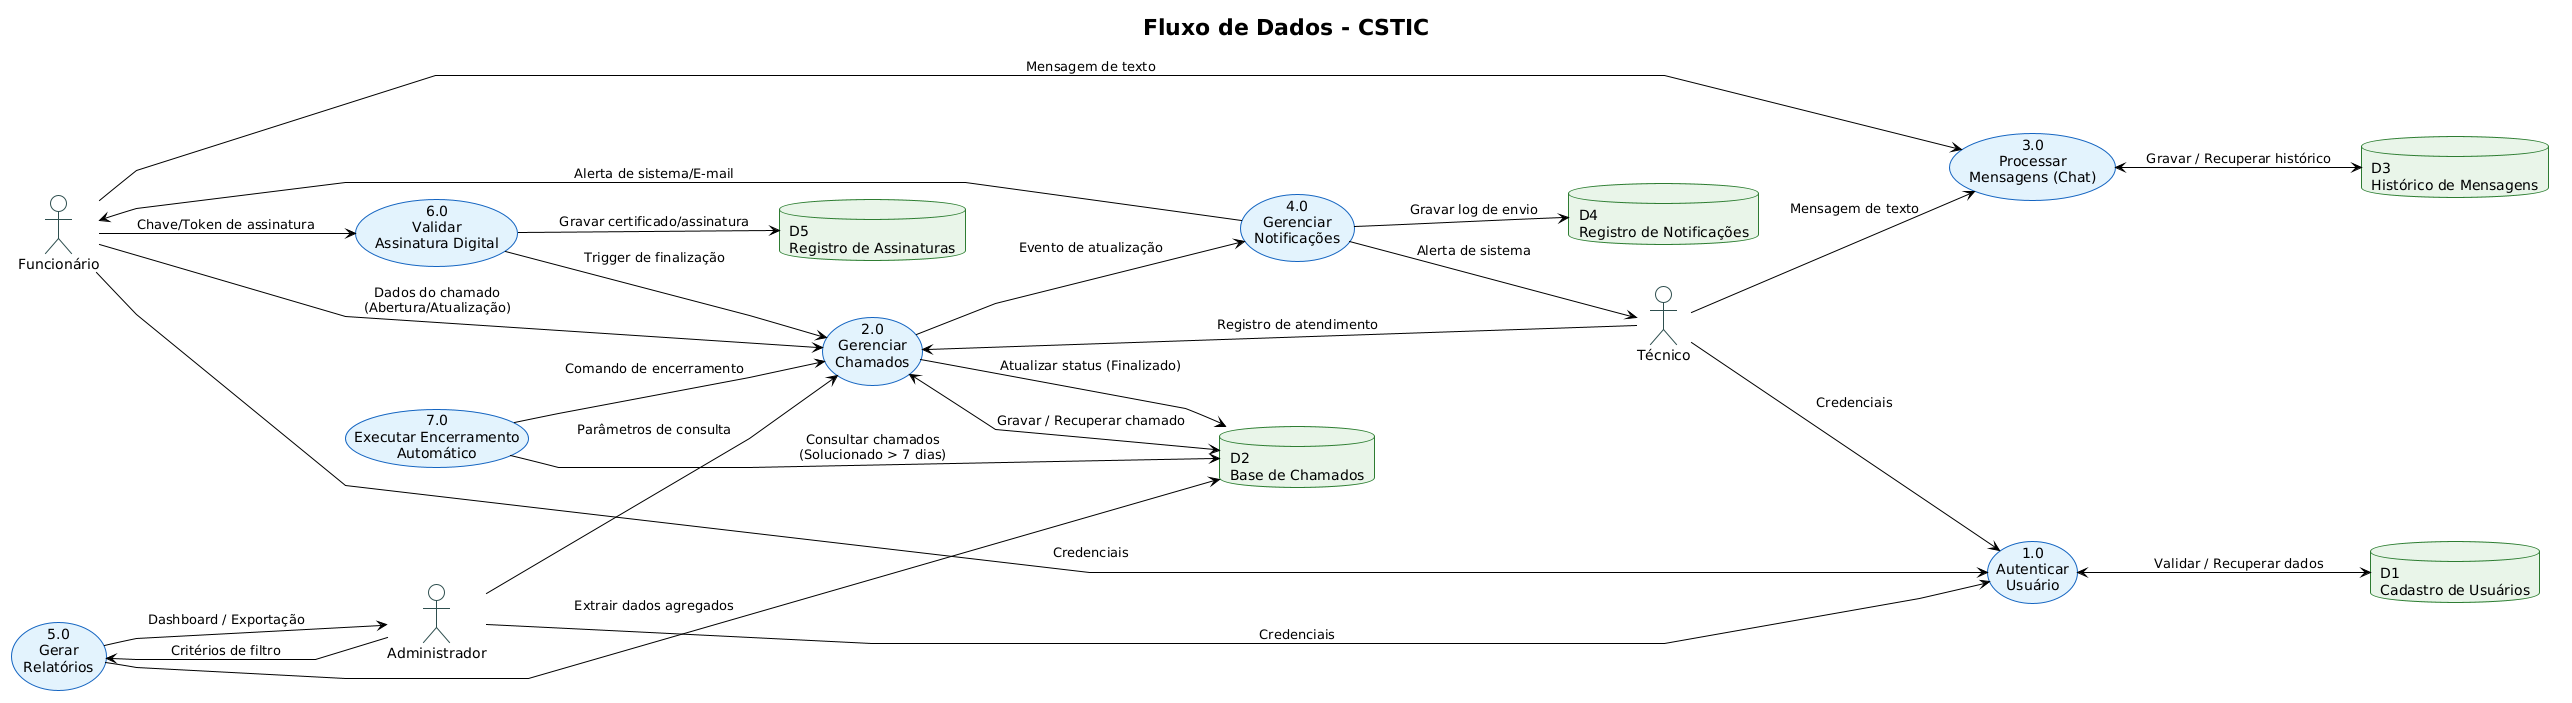

The diagram above was rendered by PlantUML. Its source (embedded in the PNG):
@startuml
!theme plain
left to right direction
skinparam linetype polyline
skinparam shadowing false
skinparam defaultFontName Arial

' Cores para diferenciar os elementos do DFD
skinparam usecase {
    BackgroundColor #E3F2FD
    BorderColor #1565C0
}
skinparam database {
    BackgroundColor #E8F5E9
    BorderColor #2E7D32
}
skinparam actor {
    BackgroundColor White
    BorderColor DarkSlateGray
}

title Fluxo de Dados - CSTIC

actor "Funcionário" as Usuario
actor "Técnico" as Tecnico
actor "Administrador" as Admin

' Processos (Sempre com verbos)
usecase "1.0\nAutenticar\nUsuário" as Auth
usecase "2.0\nGerenciar\nChamados" as Ticket
usecase "3.0\nProcessar\nMensagens (Chat)" as Chat
usecase "4.0\nGerenciar\nNotificações" as Notify
usecase "5.0\nGerar\nRelatórios" as Report
usecase "6.0\nValidar\nAssinatura Digital" as Validation
usecase "7.0\nExecutar Encerramento\nAutomático" as Scheduler

' Depósitos de Dados (Data Stores)
database "D1\nCadastro de Usuários" as D1
database "D2\nBase de Chamados" as D2
database "D3\nHistórico de Mensagens" as D3
database "D4\nRegistro de Notificações" as D4
database "D5\nRegistro de Assinaturas" as D5

' Fluxos de Autenticação
Usuario --> Auth : Credenciais
Tecnico --> Auth : Credenciais
Admin --> Auth : Credenciais
Auth <--> D1 : Validar / Recuperar dados

' Fluxos de Chamados
Usuario --> Ticket : Dados do chamado\n(Abertura/Atualização)
Tecnico --> Ticket : Registro de atendimento
Admin --> Ticket : Parâmetros de consulta
Ticket <--> D2 : Gravar / Recuperar chamado

' Fluxos de Chat
Usuario --> Chat : Mensagem de texto
Tecnico --> Chat : Mensagem de texto
Chat <--> D3 : Gravar / Recuperar histórico

' Fluxos de Notificações (Event-Driven no background)
Ticket --> Notify : Evento de atualização
Notify --> D4 : Gravar log de envio
Notify --> Usuario : Alerta de sistema/E-mail
Notify --> Tecnico : Alerta de sistema

' Fluxos de Relatórios
Admin --> Report : Critérios de filtro
Report --> D2 : Extrair dados agregados
Report --> Admin : Dashboard / Exportação

' Fluxos de Validação e Assinatura
Usuario --> Validation : Chave/Token de assinatura
Validation --> D5 : Gravar certificado/assinatura
Validation --> Ticket : Trigger de finalização

' Fluxos de Encerramento Automático
Scheduler --> D2 : Consultar chamados\n(Solucionado > 7 dias)
Scheduler --> Ticket : Comando de encerramento
Ticket --> D2 : Atualizar status (Finalizado)
@enduml